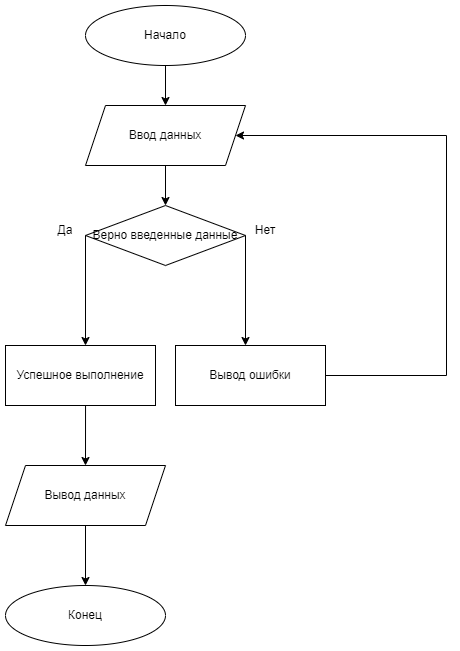

The diagram above was exported from draw.io. Its source (the exported page's mxGraphModel, read from the mxfile embedded in the PNG):
<mxGraphModel dx="880" dy="468" grid="1" gridSize="10" guides="1" tooltips="1" connect="1" arrows="1" fold="1" page="1" pageScale="1" pageWidth="827" pageHeight="1169" math="0" shadow="0">
  <root>
    <mxCell id="0" />
    <mxCell id="1" parent="0" />
    <mxCell id="ulz64sqQLQx3pJkysoll-1" value="Ввод данных" style="shape=parallelogram;perimeter=parallelogramPerimeter;whiteSpace=wrap;html=1;fixedSize=1;" vertex="1" parent="1">
      <mxGeometry x="320" y="120" width="160" height="60" as="geometry" />
    </mxCell>
    <mxCell id="ulz64sqQLQx3pJkysoll-2" value="Начало" style="ellipse;whiteSpace=wrap;html=1;" vertex="1" parent="1">
      <mxGeometry x="320" y="20" width="160" height="60" as="geometry" />
    </mxCell>
    <mxCell id="ulz64sqQLQx3pJkysoll-3" value="Верно введенные данные" style="rhombus;whiteSpace=wrap;html=1;" vertex="1" parent="1">
      <mxGeometry x="320" y="220" width="160" height="60" as="geometry" />
    </mxCell>
    <mxCell id="ulz64sqQLQx3pJkysoll-4" value="" style="endArrow=classic;html=1;rounded=0;exitX=0.5;exitY=1;exitDx=0;exitDy=0;entryX=0.5;entryY=0;entryDx=0;entryDy=0;" edge="1" parent="1" source="ulz64sqQLQx3pJkysoll-2" target="ulz64sqQLQx3pJkysoll-1">
      <mxGeometry width="50" height="50" relative="1" as="geometry">
        <mxPoint x="390" y="270" as="sourcePoint" />
        <mxPoint x="440" y="220" as="targetPoint" />
      </mxGeometry>
    </mxCell>
    <mxCell id="ulz64sqQLQx3pJkysoll-5" value="" style="endArrow=classic;html=1;rounded=0;exitX=0.5;exitY=1;exitDx=0;exitDy=0;entryX=0.5;entryY=0;entryDx=0;entryDy=0;" edge="1" parent="1" source="ulz64sqQLQx3pJkysoll-1" target="ulz64sqQLQx3pJkysoll-3">
      <mxGeometry width="50" height="50" relative="1" as="geometry">
        <mxPoint x="390" y="270" as="sourcePoint" />
        <mxPoint x="440" y="220" as="targetPoint" />
      </mxGeometry>
    </mxCell>
    <mxCell id="ulz64sqQLQx3pJkysoll-6" value="Успешное выполнение" style="rounded=0;whiteSpace=wrap;html=1;" vertex="1" parent="1">
      <mxGeometry x="240" y="360" width="150" height="60" as="geometry" />
    </mxCell>
    <mxCell id="ulz64sqQLQx3pJkysoll-7" value="Вывод ошибки" style="rounded=0;whiteSpace=wrap;html=1;" vertex="1" parent="1">
      <mxGeometry x="410" y="360" width="150" height="60" as="geometry" />
    </mxCell>
    <mxCell id="ulz64sqQLQx3pJkysoll-8" value="" style="endArrow=classic;html=1;rounded=0;exitX=0;exitY=0.5;exitDx=0;exitDy=0;" edge="1" parent="1" source="ulz64sqQLQx3pJkysoll-3">
      <mxGeometry width="50" height="50" relative="1" as="geometry">
        <mxPoint x="390" y="270" as="sourcePoint" />
        <mxPoint x="320" y="360" as="targetPoint" />
      </mxGeometry>
    </mxCell>
    <mxCell id="ulz64sqQLQx3pJkysoll-9" value="" style="endArrow=classic;html=1;rounded=0;exitX=1;exitY=0.5;exitDx=0;exitDy=0;" edge="1" parent="1" source="ulz64sqQLQx3pJkysoll-3">
      <mxGeometry width="50" height="50" relative="1" as="geometry">
        <mxPoint x="390" y="270" as="sourcePoint" />
        <mxPoint x="480" y="360" as="targetPoint" />
      </mxGeometry>
    </mxCell>
    <mxCell id="ulz64sqQLQx3pJkysoll-10" value="" style="endArrow=classic;html=1;rounded=0;exitX=1;exitY=0.5;exitDx=0;exitDy=0;edgeStyle=orthogonalEdgeStyle;entryX=1;entryY=0.5;entryDx=0;entryDy=0;" edge="1" parent="1" source="ulz64sqQLQx3pJkysoll-7" target="ulz64sqQLQx3pJkysoll-1">
      <mxGeometry width="50" height="50" relative="1" as="geometry">
        <mxPoint x="390" y="270" as="sourcePoint" />
        <mxPoint x="650" y="140" as="targetPoint" />
        <Array as="points">
          <mxPoint x="681" y="390" />
          <mxPoint x="681" y="150" />
        </Array>
      </mxGeometry>
    </mxCell>
    <mxCell id="ulz64sqQLQx3pJkysoll-11" value="Да" style="text;html=1;align=center;verticalAlign=middle;whiteSpace=wrap;rounded=0;" vertex="1" parent="1">
      <mxGeometry x="280" y="230" width="40" height="30" as="geometry" />
    </mxCell>
    <mxCell id="ulz64sqQLQx3pJkysoll-12" value="Нет" style="text;html=1;align=center;verticalAlign=middle;whiteSpace=wrap;rounded=0;" vertex="1" parent="1">
      <mxGeometry x="480" y="230" width="40" height="30" as="geometry" />
    </mxCell>
    <mxCell id="ulz64sqQLQx3pJkysoll-13" value="Вывод данных" style="shape=parallelogram;perimeter=parallelogramPerimeter;whiteSpace=wrap;html=1;fixedSize=1;" vertex="1" parent="1">
      <mxGeometry x="240" y="480" width="160" height="60" as="geometry" />
    </mxCell>
    <mxCell id="ulz64sqQLQx3pJkysoll-14" value="" style="endArrow=classic;html=1;rounded=0;exitX=0.5;exitY=1;exitDx=0;exitDy=0;entryX=0.5;entryY=0;entryDx=0;entryDy=0;" edge="1" parent="1" target="ulz64sqQLQx3pJkysoll-13">
      <mxGeometry width="50" height="50" relative="1" as="geometry">
        <mxPoint x="320.04" y="420" as="sourcePoint" />
        <mxPoint x="320.00000000000006" y="480" as="targetPoint" />
      </mxGeometry>
    </mxCell>
    <mxCell id="ulz64sqQLQx3pJkysoll-15" value="Конец" style="ellipse;whiteSpace=wrap;html=1;" vertex="1" parent="1">
      <mxGeometry x="240" y="600" width="160" height="60" as="geometry" />
    </mxCell>
    <mxCell id="ulz64sqQLQx3pJkysoll-16" value="" style="endArrow=classic;html=1;rounded=0;exitX=0.5;exitY=1;exitDx=0;exitDy=0;entryX=0.5;entryY=0;entryDx=0;entryDy=0;" edge="1" parent="1" source="ulz64sqQLQx3pJkysoll-13" target="ulz64sqQLQx3pJkysoll-15">
      <mxGeometry width="50" height="50" relative="1" as="geometry">
        <mxPoint x="390" y="650" as="sourcePoint" />
        <mxPoint x="440" y="600" as="targetPoint" />
      </mxGeometry>
    </mxCell>
  </root>
</mxGraphModel>